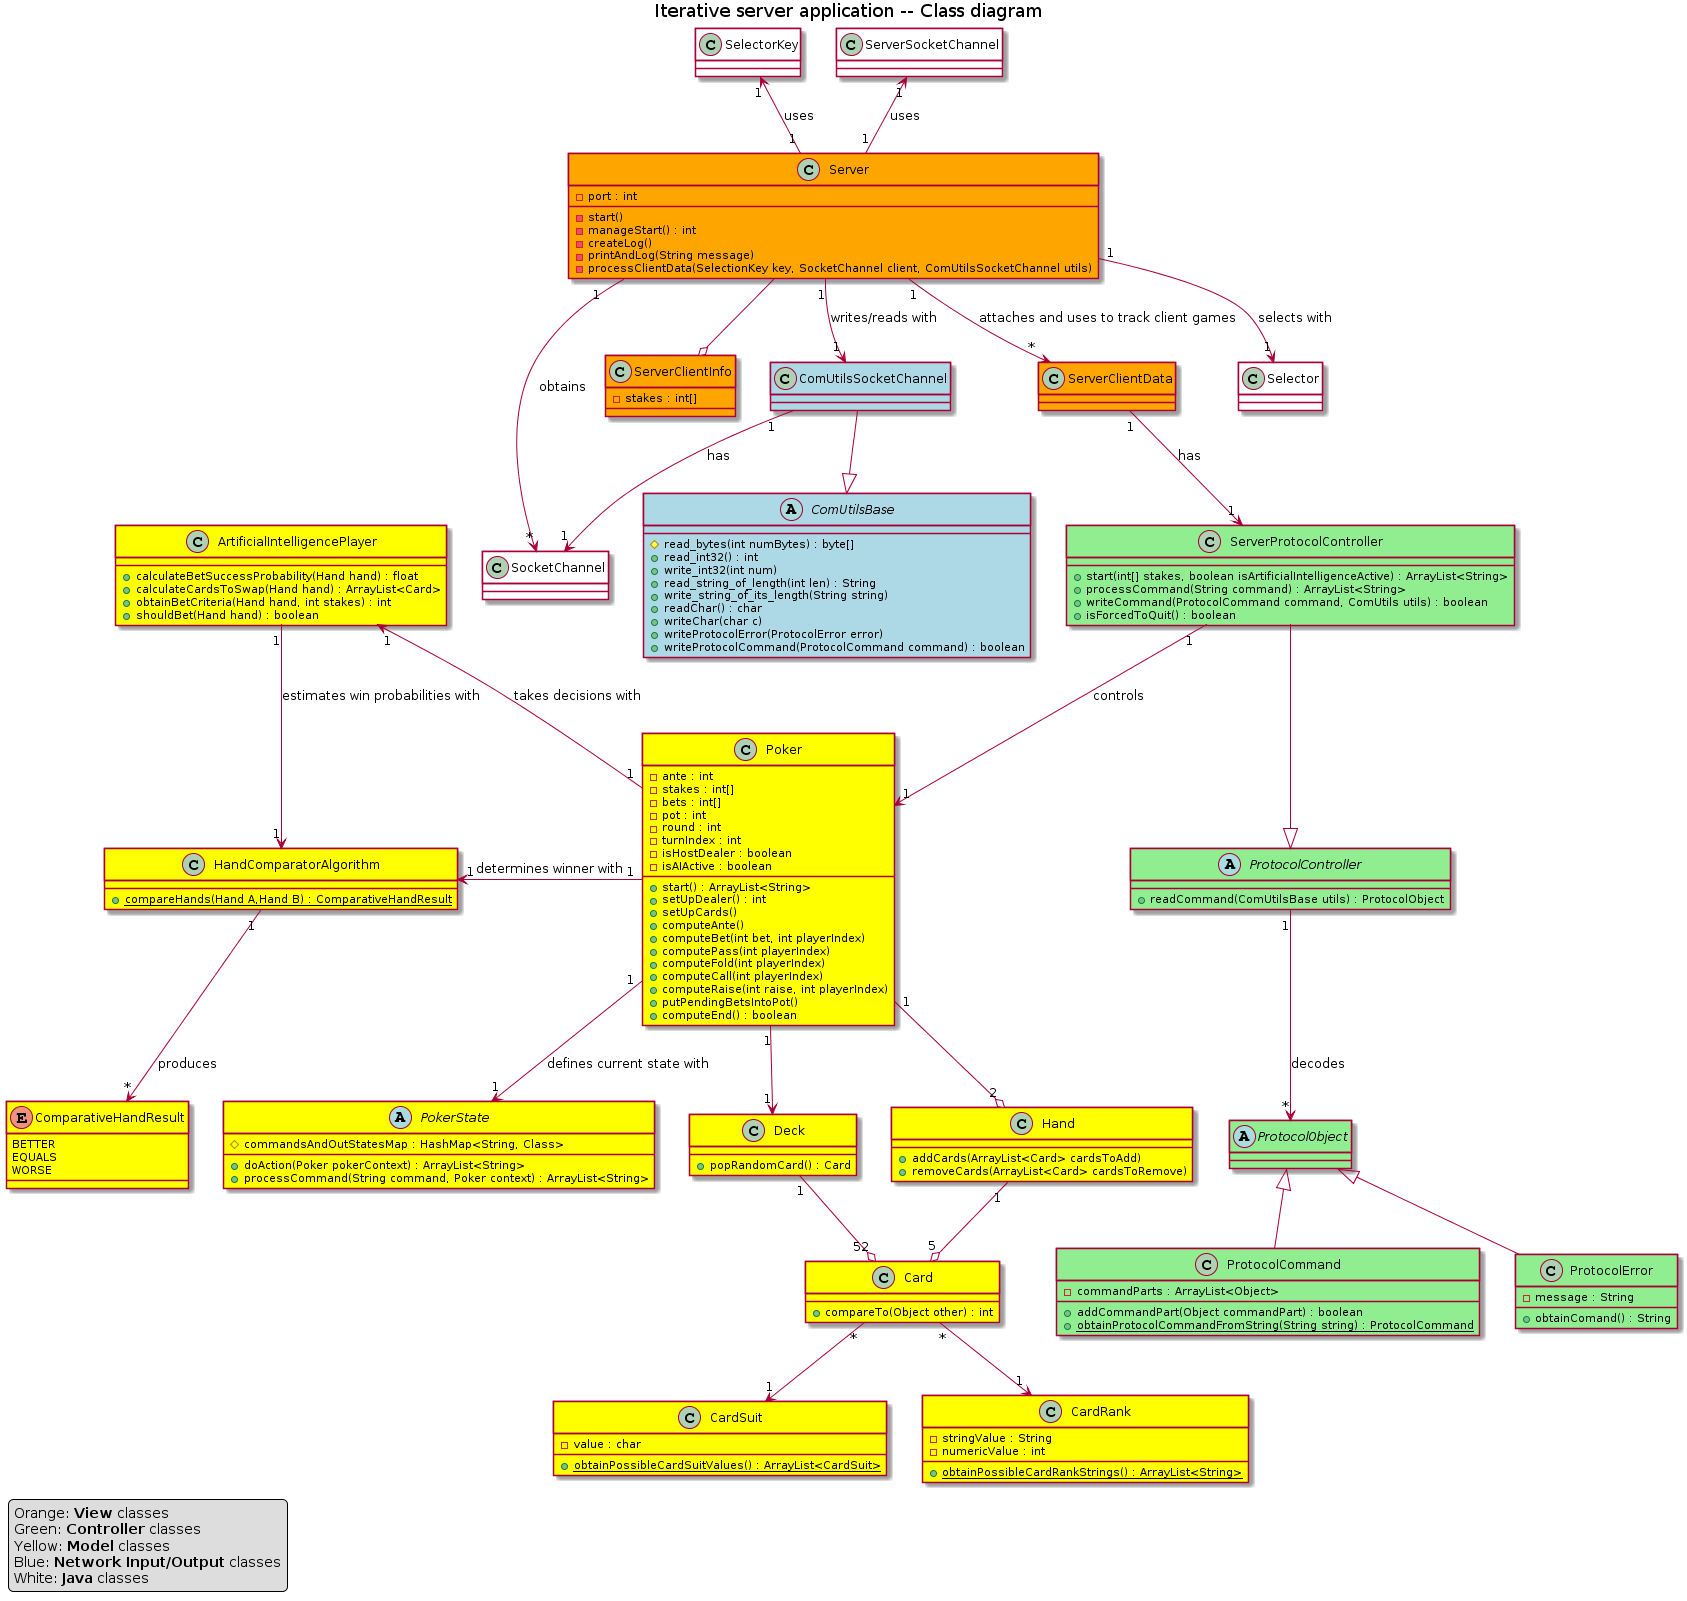

The diagram above was rendered by PlantUML. Its source (embedded in the PNG):
@startuml
title Iterative server application -- Class diagram

legend left
Orange: <b>View</b> classes
Green: <b>Controller</b> classes
Yellow: <b>Model</b> classes
Blue: <b>Network Input/Output</b> classes
White: <b>Java</b> classes
endlegend


class Server #orange{
-port : int
-start()
-manageStart() : int
-createLog()
-printAndLog(String message)
-processClientData(SelectionKey key, SocketChannel client, ComUtilsSocketChannel utils)
}


Server "1" --> "*" SocketChannel : obtains
Server --o  ServerClientInfo
Server "1" --> "1" ComUtilsSocketChannel : writes/reads with
Server "1" --> "*" ServerClientData : attaches and uses to track client games
Server "1" --> "1" Selector : selects with
Server "1" -up-> "1" ServerSocketChannel : uses
Server "1" -up-> "1" SelectorKey : uses

class ServerClientInfo #orange{
-stakes : int[]
}

class ServerClientData #orange{
}
ServerClientData "1" --> "1" ServerProtocolController : has



abstract class ProtocolObject #lightgreen{
}

class ProtocolCommand #lightgreen{
-commandParts : ArrayList<Object>
+addCommandPart(Object commandPart) : boolean
{static} +obtainProtocolCommandFromString(String string) : ProtocolCommand
}


ProtocolCommand -up-|> ProtocolObject


class ProtocolError #lightgreen{
-message : String
+obtainComand() : String
}


ProtocolError -up-|> ProtocolObject

abstract class ProtocolController #lightgreen{
+readCommand(ComUtilsBase utils) : ProtocolObject
}


class ServerProtocolController #lightgreen{
+start(int[] stakes, boolean isArtificialIntelligenceActive) : ArrayList<String>
+processCommand(String command) : ArrayList<String>
+writeCommand(ProtocolCommand command, ComUtils utils) : boolean
+isForcedToQuit() : boolean
}


ServerProtocolController "1" --> "1" Poker : controls
ProtocolController "1" --> "*" ProtocolObject : decodes
ServerProtocolController -down-|> ProtocolController




class Poker #yellow{
-ante : int
-stakes : int[]
-bets : int[]
-pot : int
-round : int
-turnIndex : int
-isHostDealer : boolean
-isAIActive : boolean

+start() : ArrayList<String>
+setUpDealer() : int
+setUpCards()
+computeAnte()
+computeBet(int bet, int playerIndex)
+computePass(int playerIndex)
+computeFold(int playerIndex)
+computeCall(int playerIndex)
+computeRaise(int raise, int playerIndex)
+putPendingBetsIntoPot()
+computeEnd() : boolean
}

Poker "1" -left-> "1" HandComparatorAlgorithm : determines winner with
Poker "1" -up-> "1" ArtificialIntelligencePlayer : takes decisions with
Poker "1" --> "1" PokerState : defines current state with
Poker "1" --> "1" Deck
Poker "1" --o "2" Hand

class HandComparatorAlgorithm #yellow{
{static} +compareHands(Hand A,Hand B) : ComparativeHandResult
}

HandComparatorAlgorithm "1" --> "*" ComparativeHandResult : produces


enum ComparativeHandResult #yellow{
BETTER 
EQUALS
WORSE
}



class ArtificialIntelligencePlayer #yellow{
+calculateBetSuccessProbability(Hand hand) : float
+calculateCardsToSwap(Hand hand) : ArrayList<Card>
+obtainBetCriteria(Hand hand, int stakes) : int
+shouldBet(Hand hand) : boolean
}

ArtificialIntelligencePlayer "1" -down-> "1" HandComparatorAlgorithm : estimates win probabilities with


abstract class PokerState #yellow{
#commandsAndOutStatesMap : HashMap<String, Class>
+doAction(Poker pokerContext) : ArrayList<String>
+processCommand(String command, Poker context) : ArrayList<String>
}

class Hand #yellow{
+addCards(ArrayList<Card> cardsToAdd)
+removeCards(ArrayList<Card> cardsToRemove)
}

Hand "1" --o "5" Card

class Deck #yellow{
+popRandomCard() : Card
}

Deck "1" --o "52" Card

class Card #yellow{
+compareTo(Object other) : int
}

Card "*" -down-> "1" CardSuit
Card "*" -down-> "1" CardRank

class CardSuit #yellow{
-value : char
{static} +obtainPossibleCardSuitValues() : ArrayList<CardSuit>
}

class CardRank #yellow{
-stringValue : String
-numericValue : int
{static} +obtainPossibleCardRankStrings() : ArrayList<String>
}




abstract class ComUtilsBase #lightblue{
#read_bytes(int numBytes) : byte[]
+read_int32() : int
+write_int32(int num) 
+read_string_of_length(int len) : String
+write_string_of_its_length(String string)
+readChar() : char
+writeChar(char c)
+writeProtocolError(ProtocolError error)
+writeProtocolCommand(ProtocolCommand command) : boolean
}








class ComUtilsSocketChannel #lightblue{
}

ComUtilsSocketChannel "1" --> "1" SocketChannel : has
ComUtilsSocketChannel -down-|> ComUtilsBase







class Selector #white{
}

class SelectorKey #white{
}


class SocketChannel #white{
}

class ServerSocketChannel #white{
}
@enduml